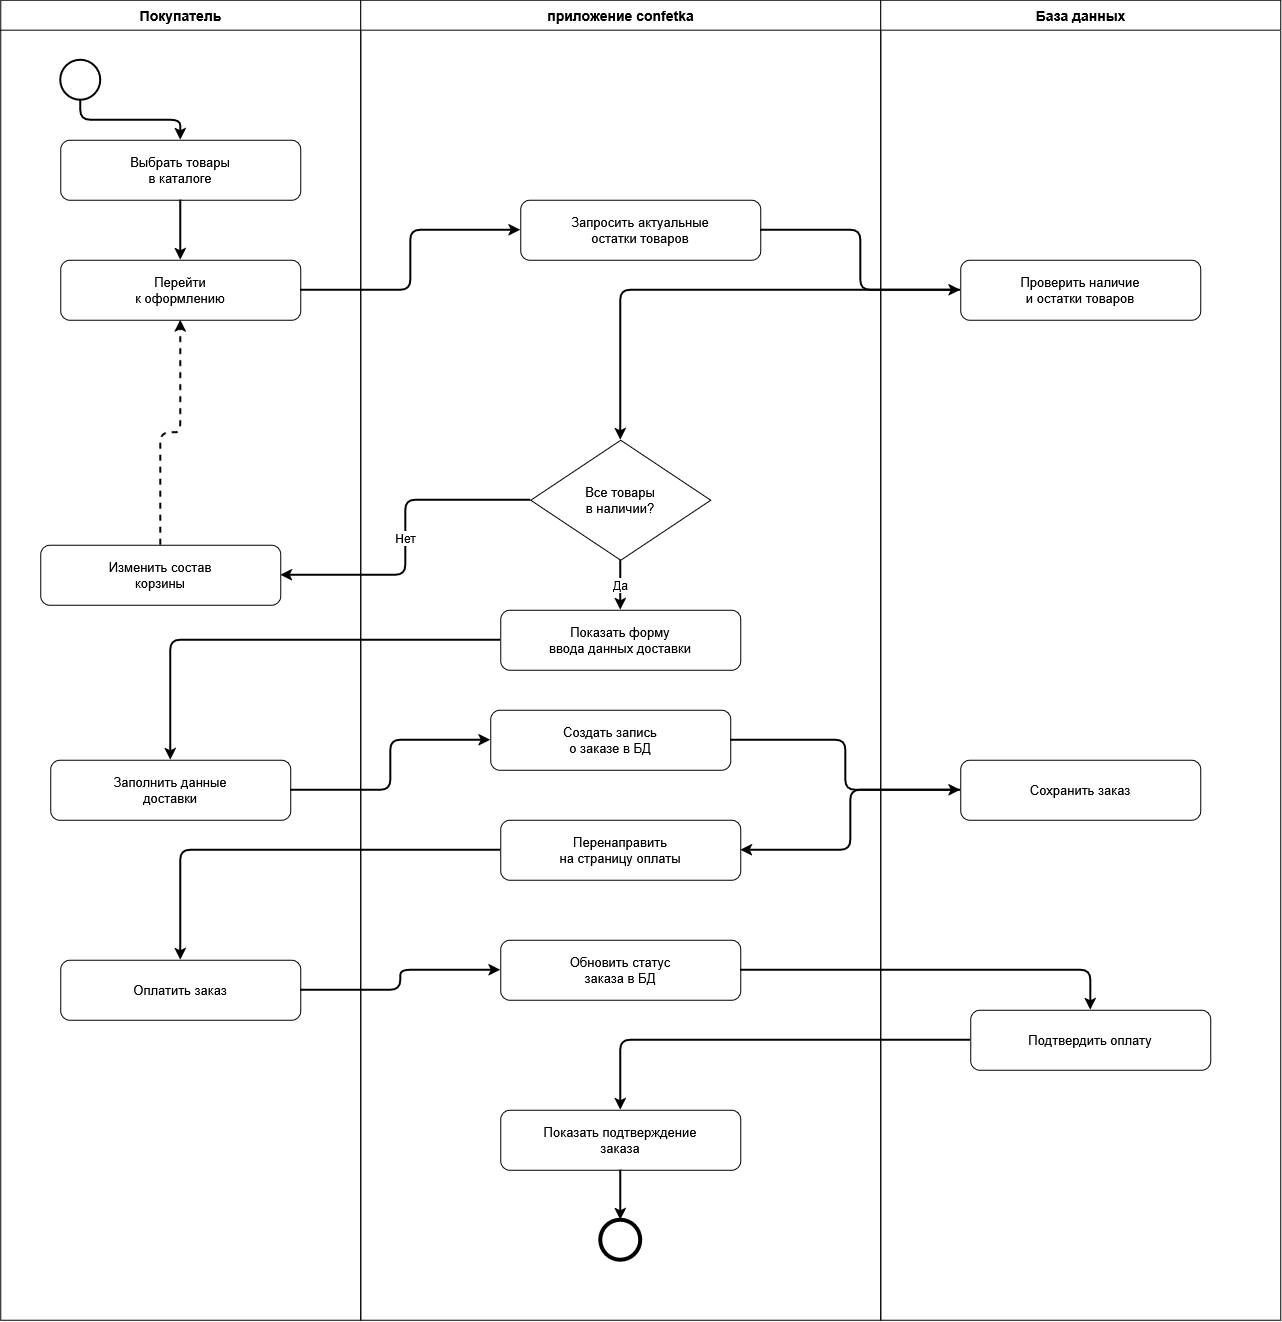

The diagram above was exported from draw.io. Its source (the exported page's mxGraphModel, read from the mxfile embedded in the PNG):
<mxGraphModel dx="3017" dy="1288" grid="1" gridSize="10" guides="1" tooltips="1" connect="1" arrows="1" fold="1" page="1" pageScale="1" pageWidth="827" pageHeight="1169" math="0" shadow="0">
  <root>
    <mxCell id="0" />
    <mxCell id="1" parent="0" />
    <mxCell id="AqcwDdMHBYRWwaxVucUK-1" parent="1" style="swimlane;html=1;startSize=30;horizontal=1;fillColor=#ffffff;strokeColor=#000000;fontStyle=1;fontSize=14;fontColor=#000000;" value="Покупатель" vertex="1">
      <mxGeometry height="1320" width="360" x="304.25" y="410.6805979410808" as="geometry" />
    </mxCell>
    <mxCell id="AqcwDdMHBYRWwaxVucUK-2" parent="AqcwDdMHBYRWwaxVucUK-1" style="ellipse;whiteSpace=wrap;html=1;fillColor=#ffffff;strokeColor=#000000;strokeWidth=2;" value="" vertex="1">
      <mxGeometry height="40" width="40" x="60" y="60" as="geometry" />
    </mxCell>
    <mxCell id="AqcwDdMHBYRWwaxVucUK-3" parent="AqcwDdMHBYRWwaxVucUK-1" style="rounded=1;whiteSpace=wrap;html=1;fillColor=#ffffff;strokeColor=#000000;fontSize=13;" value="Выбрать товары&#10;в каталоге" vertex="1">
      <mxGeometry height="60" width="240" x="60" y="140" as="geometry" />
    </mxCell>
    <mxCell id="AqcwDdMHBYRWwaxVucUK-4" parent="AqcwDdMHBYRWwaxVucUK-1" style="rounded=1;whiteSpace=wrap;html=1;fillColor=#ffffff;strokeColor=#000000;fontSize=13;" value="Перейти&#10;к оформлению" vertex="1">
      <mxGeometry height="60" width="240" x="60" y="260" as="geometry" />
    </mxCell>
    <mxCell id="AqcwDdMHBYRWwaxVucUK-5" parent="AqcwDdMHBYRWwaxVucUK-1" style="rounded=1;whiteSpace=wrap;html=1;fillColor=#ffffff;strokeColor=#000000;fontSize=13;" value="Изменить состав&#10;корзины" vertex="1">
      <mxGeometry height="60" width="240" x="40" y="545" as="geometry" />
    </mxCell>
    <mxCell id="AqcwDdMHBYRWwaxVucUK-6" parent="AqcwDdMHBYRWwaxVucUK-1" style="rounded=1;whiteSpace=wrap;html=1;fillColor=#ffffff;strokeColor=#000000;fontSize=13;" value="Заполнить данные&#10;доставки" vertex="1">
      <mxGeometry height="60" width="240" x="50" y="760" as="geometry" />
    </mxCell>
    <mxCell id="AqcwDdMHBYRWwaxVucUK-7" parent="AqcwDdMHBYRWwaxVucUK-1" style="rounded=1;whiteSpace=wrap;html=1;fillColor=#ffffff;strokeColor=#000000;fontSize=13;" value="Оплатить заказ" vertex="1">
      <mxGeometry height="60" width="240" x="60" y="960" as="geometry" />
    </mxCell>
    <mxCell id="AqcwDdMHBYRWwaxVucUK-8" parent="1" style="swimlane;html=1;startSize=30;horizontal=1;fillColor=#ffffff;strokeColor=#000000;fontStyle=1;fontSize=14;fontColor=#000000;" value="приложение confetka" vertex="1">
      <mxGeometry height="1320" width="520" x="664.25" y="410.6805979410808" as="geometry" />
    </mxCell>
    <mxCell id="AqcwDdMHBYRWwaxVucUK-9" parent="AqcwDdMHBYRWwaxVucUK-8" style="rounded=1;whiteSpace=wrap;html=1;fillColor=#ffffff;strokeColor=#000000;fontSize=13;" value="Запросить актуальные&#10;остатки товаров" vertex="1">
      <mxGeometry height="60" width="240" x="160" y="200" as="geometry" />
    </mxCell>
    <mxCell id="AqcwDdMHBYRWwaxVucUK-10" parent="AqcwDdMHBYRWwaxVucUK-8" style="rhombus;whiteSpace=wrap;html=1;fillColor=#ffffff;strokeColor=#000000;fontSize=13;" value="Все товары&#10;в наличии?" vertex="1">
      <mxGeometry height="120" width="180" x="170" y="440" as="geometry" />
    </mxCell>
    <mxCell id="AqcwDdMHBYRWwaxVucUK-11" parent="AqcwDdMHBYRWwaxVucUK-8" style="rounded=1;whiteSpace=wrap;html=1;fillColor=#ffffff;strokeColor=#000000;fontSize=13;" value="Показать форму&#10;ввода данных доставки" vertex="1">
      <mxGeometry height="60" width="240" x="140" y="610" as="geometry" />
    </mxCell>
    <mxCell id="AqcwDdMHBYRWwaxVucUK-12" parent="AqcwDdMHBYRWwaxVucUK-8" style="rounded=1;whiteSpace=wrap;html=1;fillColor=#ffffff;strokeColor=#000000;fontSize=13;" value="Создать запись&#10;о заказе в БД" vertex="1">
      <mxGeometry height="60" width="240" x="130" y="710" as="geometry" />
    </mxCell>
    <mxCell id="AqcwDdMHBYRWwaxVucUK-13" parent="AqcwDdMHBYRWwaxVucUK-8" style="rounded=1;whiteSpace=wrap;html=1;fillColor=#ffffff;strokeColor=#000000;fontSize=13;" value="Перенаправить&#10;на страницу оплаты" vertex="1">
      <mxGeometry height="60" width="240" x="140" y="820" as="geometry" />
    </mxCell>
    <mxCell id="AqcwDdMHBYRWwaxVucUK-14" parent="AqcwDdMHBYRWwaxVucUK-8" style="rounded=1;whiteSpace=wrap;html=1;fillColor=#ffffff;strokeColor=#000000;fontSize=13;" value="Обновить статус&#10;заказа в БД" vertex="1">
      <mxGeometry height="60" width="240" x="140" y="940" as="geometry" />
    </mxCell>
    <mxCell id="AqcwDdMHBYRWwaxVucUK-15" parent="AqcwDdMHBYRWwaxVucUK-8" style="rounded=1;whiteSpace=wrap;html=1;fillColor=#ffffff;strokeColor=#000000;fontSize=13;" value="Показать подтверждение&#10;заказа" vertex="1">
      <mxGeometry height="60" width="240" x="140" y="1110" as="geometry" />
    </mxCell>
    <mxCell id="AqcwDdMHBYRWwaxVucUK-16" parent="AqcwDdMHBYRWwaxVucUK-8" style="ellipse;whiteSpace=wrap;html=1;fillColor=#ffffff;strokeColor=#000000;strokeWidth=4;" value="" vertex="1">
      <mxGeometry height="40" width="40" x="240" y="1220" as="geometry" />
    </mxCell>
    <mxCell id="AqcwDdMHBYRWwaxVucUK-17" parent="1" style="swimlane;html=1;startSize=30;horizontal=1;fillColor=#ffffff;strokeColor=#000000;fontStyle=1;fontSize=14;fontColor=#000000;" value="База данных" vertex="1">
      <mxGeometry height="1320" width="400" x="1184.25" y="410.6805979410808" as="geometry" />
    </mxCell>
    <mxCell id="AqcwDdMHBYRWwaxVucUK-18" parent="AqcwDdMHBYRWwaxVucUK-17" style="rounded=1;whiteSpace=wrap;html=1;fillColor=#ffffff;strokeColor=#000000;fontSize=13;" value="Проверить наличие&#10;и остатки товаров" vertex="1">
      <mxGeometry height="60" width="240" x="80" y="260" as="geometry" />
    </mxCell>
    <mxCell id="AqcwDdMHBYRWwaxVucUK-19" parent="AqcwDdMHBYRWwaxVucUK-17" style="rounded=1;whiteSpace=wrap;html=1;fillColor=#ffffff;strokeColor=#000000;fontSize=13;" value="Сохранить заказ" vertex="1">
      <mxGeometry height="60" width="240" x="80" y="760" as="geometry" />
    </mxCell>
    <mxCell id="AqcwDdMHBYRWwaxVucUK-20" parent="AqcwDdMHBYRWwaxVucUK-17" style="rounded=1;whiteSpace=wrap;html=1;fillColor=#ffffff;strokeColor=#000000;fontSize=13;" value="Подтвердить оплату" vertex="1">
      <mxGeometry height="60" width="240" x="90" y="1010" as="geometry" />
    </mxCell>
    <mxCell id="AqcwDdMHBYRWwaxVucUK-21" edge="1" parent="1" source="AqcwDdMHBYRWwaxVucUK-2" style="edgeStyle=orthogonalEdgeStyle;html=1;strokeWidth=2;" target="AqcwDdMHBYRWwaxVucUK-3">
      <mxGeometry relative="1" as="geometry" />
    </mxCell>
    <mxCell id="AqcwDdMHBYRWwaxVucUK-22" edge="1" parent="1" source="AqcwDdMHBYRWwaxVucUK-3" style="edgeStyle=orthogonalEdgeStyle;html=1;strokeWidth=2;" target="AqcwDdMHBYRWwaxVucUK-4">
      <mxGeometry relative="1" as="geometry" />
    </mxCell>
    <mxCell id="AqcwDdMHBYRWwaxVucUK-23" edge="1" parent="1" source="AqcwDdMHBYRWwaxVucUK-4" style="edgeStyle=orthogonalEdgeStyle;html=1;strokeWidth=2;" target="AqcwDdMHBYRWwaxVucUK-9">
      <mxGeometry relative="1" as="geometry" />
    </mxCell>
    <mxCell id="AqcwDdMHBYRWwaxVucUK-24" edge="1" parent="1" source="AqcwDdMHBYRWwaxVucUK-9" style="edgeStyle=orthogonalEdgeStyle;html=1;strokeWidth=2;" target="AqcwDdMHBYRWwaxVucUK-18">
      <mxGeometry relative="1" as="geometry" />
    </mxCell>
    <mxCell id="AqcwDdMHBYRWwaxVucUK-25" edge="1" parent="1" source="AqcwDdMHBYRWwaxVucUK-18" style="edgeStyle=orthogonalEdgeStyle;html=1;strokeWidth=2;" target="AqcwDdMHBYRWwaxVucUK-10">
      <mxGeometry relative="1" as="geometry" />
    </mxCell>
    <mxCell id="AqcwDdMHBYRWwaxVucUK-26" edge="1" parent="1" source="AqcwDdMHBYRWwaxVucUK-10" style="edgeStyle=orthogonalEdgeStyle;html=1;strokeWidth=2;fontSize=12;" target="AqcwDdMHBYRWwaxVucUK-11" value="Да">
      <mxGeometry relative="1" as="geometry" />
    </mxCell>
    <mxCell id="AqcwDdMHBYRWwaxVucUK-27" edge="1" parent="1" source="AqcwDdMHBYRWwaxVucUK-10" style="edgeStyle=orthogonalEdgeStyle;html=1;strokeWidth=2;fontSize=12;" target="AqcwDdMHBYRWwaxVucUK-5" value="Нет">
      <mxGeometry relative="1" as="geometry" />
    </mxCell>
    <mxCell id="AqcwDdMHBYRWwaxVucUK-28" edge="1" parent="1" source="AqcwDdMHBYRWwaxVucUK-5" style="edgeStyle=orthogonalEdgeStyle;html=1;strokeWidth=2;dashed=1;" target="AqcwDdMHBYRWwaxVucUK-4">
      <mxGeometry relative="1" as="geometry" />
    </mxCell>
    <mxCell id="AqcwDdMHBYRWwaxVucUK-29" edge="1" parent="1" source="AqcwDdMHBYRWwaxVucUK-11" style="edgeStyle=orthogonalEdgeStyle;html=1;strokeWidth=2;" target="AqcwDdMHBYRWwaxVucUK-6">
      <mxGeometry relative="1" as="geometry" />
    </mxCell>
    <mxCell id="AqcwDdMHBYRWwaxVucUK-30" edge="1" parent="1" source="AqcwDdMHBYRWwaxVucUK-6" style="edgeStyle=orthogonalEdgeStyle;html=1;strokeWidth=2;" target="AqcwDdMHBYRWwaxVucUK-12">
      <mxGeometry relative="1" as="geometry" />
    </mxCell>
    <mxCell id="AqcwDdMHBYRWwaxVucUK-31" edge="1" parent="1" source="AqcwDdMHBYRWwaxVucUK-12" style="edgeStyle=orthogonalEdgeStyle;html=1;strokeWidth=2;" target="AqcwDdMHBYRWwaxVucUK-19">
      <mxGeometry relative="1" as="geometry" />
    </mxCell>
    <mxCell id="AqcwDdMHBYRWwaxVucUK-32" edge="1" parent="1" source="AqcwDdMHBYRWwaxVucUK-19" style="edgeStyle=orthogonalEdgeStyle;html=1;strokeWidth=2;" target="AqcwDdMHBYRWwaxVucUK-13">
      <mxGeometry relative="1" as="geometry" />
    </mxCell>
    <mxCell id="AqcwDdMHBYRWwaxVucUK-33" edge="1" parent="1" source="AqcwDdMHBYRWwaxVucUK-13" style="edgeStyle=orthogonalEdgeStyle;html=1;strokeWidth=2;" target="AqcwDdMHBYRWwaxVucUK-7">
      <mxGeometry relative="1" as="geometry" />
    </mxCell>
    <mxCell id="AqcwDdMHBYRWwaxVucUK-34" edge="1" parent="1" source="AqcwDdMHBYRWwaxVucUK-7" style="edgeStyle=orthogonalEdgeStyle;html=1;strokeWidth=2;" target="AqcwDdMHBYRWwaxVucUK-14">
      <mxGeometry relative="1" as="geometry" />
    </mxCell>
    <mxCell id="AqcwDdMHBYRWwaxVucUK-35" edge="1" parent="1" source="AqcwDdMHBYRWwaxVucUK-14" style="edgeStyle=orthogonalEdgeStyle;html=1;strokeWidth=2;" target="AqcwDdMHBYRWwaxVucUK-20">
      <mxGeometry relative="1" as="geometry" />
    </mxCell>
    <mxCell id="AqcwDdMHBYRWwaxVucUK-36" edge="1" parent="1" source="AqcwDdMHBYRWwaxVucUK-20" style="edgeStyle=orthogonalEdgeStyle;html=1;strokeWidth=2;" target="AqcwDdMHBYRWwaxVucUK-15">
      <mxGeometry relative="1" as="geometry" />
    </mxCell>
    <mxCell id="AqcwDdMHBYRWwaxVucUK-37" edge="1" parent="1" source="AqcwDdMHBYRWwaxVucUK-15" style="edgeStyle=orthogonalEdgeStyle;html=1;strokeWidth=2;" target="AqcwDdMHBYRWwaxVucUK-16">
      <mxGeometry relative="1" as="geometry" />
    </mxCell>
  </root>
</mxGraphModel>